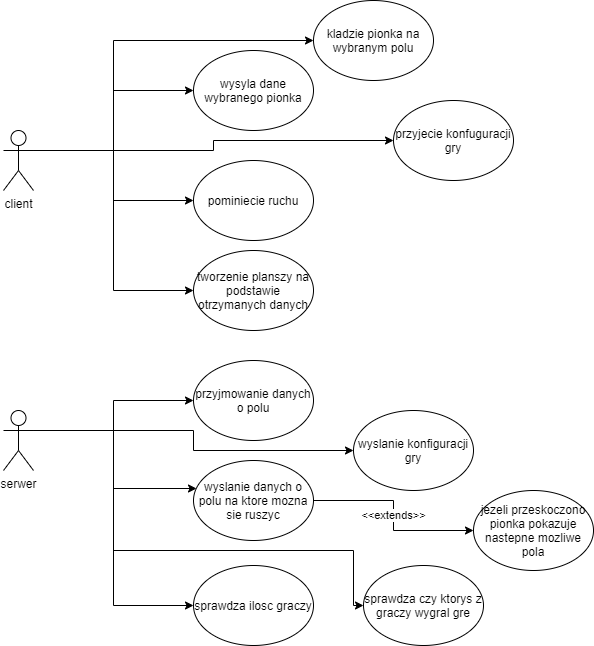

The diagram above was exported from draw.io. Its source (the exported page's mxGraphModel, read from the mxfile embedded in the PNG):
<mxGraphModel dx="1662" dy="762" grid="1" gridSize="10" guides="1" tooltips="1" connect="1" arrows="1" fold="1" page="1" pageScale="1" pageWidth="827" pageHeight="1169" math="0" shadow="0">
  <root>
    <mxCell id="WIyWlLk6GJQsqaUBKTNV-0" />
    <mxCell id="WIyWlLk6GJQsqaUBKTNV-1" parent="WIyWlLk6GJQsqaUBKTNV-0" />
    <mxCell id="LGhJwSn0n6XB6MWjslqm-11" style="edgeStyle=orthogonalEdgeStyle;rounded=0;orthogonalLoop=1;jettySize=auto;html=1;exitX=1;exitY=0.3333333333333333;exitDx=0;exitDy=0;exitPerimeter=0;" edge="1" parent="WIyWlLk6GJQsqaUBKTNV-1" source="LGhJwSn0n6XB6MWjslqm-0" target="LGhJwSn0n6XB6MWjslqm-10">
      <mxGeometry relative="1" as="geometry" />
    </mxCell>
    <mxCell id="LGhJwSn0n6XB6MWjslqm-12" style="edgeStyle=orthogonalEdgeStyle;rounded=0;orthogonalLoop=1;jettySize=auto;html=1;exitX=1;exitY=0.3333333333333333;exitDx=0;exitDy=0;exitPerimeter=0;entryX=0;entryY=0.5;entryDx=0;entryDy=0;" edge="1" parent="WIyWlLk6GJQsqaUBKTNV-1" source="LGhJwSn0n6XB6MWjslqm-0" target="LGhJwSn0n6XB6MWjslqm-4">
      <mxGeometry relative="1" as="geometry" />
    </mxCell>
    <mxCell id="LGhJwSn0n6XB6MWjslqm-17" style="edgeStyle=orthogonalEdgeStyle;rounded=0;orthogonalLoop=1;jettySize=auto;html=1;exitX=1;exitY=0.3333333333333333;exitDx=0;exitDy=0;exitPerimeter=0;" edge="1" parent="WIyWlLk6GJQsqaUBKTNV-1" source="LGhJwSn0n6XB6MWjslqm-0" target="LGhJwSn0n6XB6MWjslqm-16">
      <mxGeometry relative="1" as="geometry" />
    </mxCell>
    <mxCell id="LGhJwSn0n6XB6MWjslqm-19" style="edgeStyle=orthogonalEdgeStyle;rounded=0;orthogonalLoop=1;jettySize=auto;html=1;exitX=1;exitY=0.3333333333333333;exitDx=0;exitDy=0;exitPerimeter=0;entryX=0;entryY=0.5;entryDx=0;entryDy=0;" edge="1" parent="WIyWlLk6GJQsqaUBKTNV-1" source="LGhJwSn0n6XB6MWjslqm-0" target="LGhJwSn0n6XB6MWjslqm-18">
      <mxGeometry relative="1" as="geometry" />
    </mxCell>
    <mxCell id="LGhJwSn0n6XB6MWjslqm-28" style="edgeStyle=orthogonalEdgeStyle;rounded=0;orthogonalLoop=1;jettySize=auto;html=1;exitX=1;exitY=0.3333333333333333;exitDx=0;exitDy=0;exitPerimeter=0;entryX=0;entryY=0.5;entryDx=0;entryDy=0;" edge="1" parent="WIyWlLk6GJQsqaUBKTNV-1" source="LGhJwSn0n6XB6MWjslqm-0" target="LGhJwSn0n6XB6MWjslqm-27">
      <mxGeometry relative="1" as="geometry">
        <Array as="points">
          <mxPoint x="250" y="190" />
          <mxPoint x="250" y="80" />
        </Array>
      </mxGeometry>
    </mxCell>
    <mxCell id="LGhJwSn0n6XB6MWjslqm-0" value="client" style="shape=umlActor;verticalLabelPosition=bottom;verticalAlign=top;html=1;outlineConnect=0;" vertex="1" parent="WIyWlLk6GJQsqaUBKTNV-1">
      <mxGeometry x="140" y="170" width="30" height="60" as="geometry" />
    </mxCell>
    <mxCell id="LGhJwSn0n6XB6MWjslqm-8" style="edgeStyle=orthogonalEdgeStyle;rounded=0;orthogonalLoop=1;jettySize=auto;html=1;exitX=1;exitY=0.3333333333333333;exitDx=0;exitDy=0;exitPerimeter=0;entryX=0.025;entryY=0.35;entryDx=0;entryDy=0;entryPerimeter=0;" edge="1" parent="WIyWlLk6GJQsqaUBKTNV-1" source="LGhJwSn0n6XB6MWjslqm-1" target="LGhJwSn0n6XB6MWjslqm-6">
      <mxGeometry relative="1" as="geometry" />
    </mxCell>
    <mxCell id="LGhJwSn0n6XB6MWjslqm-13" style="edgeStyle=orthogonalEdgeStyle;rounded=0;orthogonalLoop=1;jettySize=auto;html=1;exitX=1;exitY=0.3333333333333333;exitDx=0;exitDy=0;exitPerimeter=0;entryX=0;entryY=0.5;entryDx=0;entryDy=0;" edge="1" parent="WIyWlLk6GJQsqaUBKTNV-1" source="LGhJwSn0n6XB6MWjslqm-1" target="LGhJwSn0n6XB6MWjslqm-5">
      <mxGeometry relative="1" as="geometry" />
    </mxCell>
    <mxCell id="LGhJwSn0n6XB6MWjslqm-15" style="edgeStyle=orthogonalEdgeStyle;rounded=0;orthogonalLoop=1;jettySize=auto;html=1;exitX=1;exitY=0.3333333333333333;exitDx=0;exitDy=0;exitPerimeter=0;entryX=0;entryY=0.5;entryDx=0;entryDy=0;" edge="1" parent="WIyWlLk6GJQsqaUBKTNV-1" source="LGhJwSn0n6XB6MWjslqm-1" target="LGhJwSn0n6XB6MWjslqm-14">
      <mxGeometry relative="1" as="geometry" />
    </mxCell>
    <mxCell id="LGhJwSn0n6XB6MWjslqm-21" style="edgeStyle=orthogonalEdgeStyle;rounded=0;orthogonalLoop=1;jettySize=auto;html=1;exitX=1;exitY=0.3333333333333333;exitDx=0;exitDy=0;exitPerimeter=0;entryX=0;entryY=0.5;entryDx=0;entryDy=0;" edge="1" parent="WIyWlLk6GJQsqaUBKTNV-1" source="LGhJwSn0n6XB6MWjslqm-1" target="LGhJwSn0n6XB6MWjslqm-20">
      <mxGeometry relative="1" as="geometry" />
    </mxCell>
    <mxCell id="LGhJwSn0n6XB6MWjslqm-23" style="edgeStyle=orthogonalEdgeStyle;rounded=0;orthogonalLoop=1;jettySize=auto;html=1;exitX=1;exitY=0.3333333333333333;exitDx=0;exitDy=0;exitPerimeter=0;entryX=0;entryY=0.5;entryDx=0;entryDy=0;" edge="1" parent="WIyWlLk6GJQsqaUBKTNV-1" source="LGhJwSn0n6XB6MWjslqm-1" target="LGhJwSn0n6XB6MWjslqm-22">
      <mxGeometry relative="1" as="geometry">
        <Array as="points">
          <mxPoint x="250" y="470" />
          <mxPoint x="250" y="590" />
          <mxPoint x="490" y="590" />
          <mxPoint x="490" y="645" />
        </Array>
      </mxGeometry>
    </mxCell>
    <mxCell id="LGhJwSn0n6XB6MWjslqm-1" value="serwer" style="shape=umlActor;verticalLabelPosition=bottom;verticalAlign=top;html=1;outlineConnect=0;" vertex="1" parent="WIyWlLk6GJQsqaUBKTNV-1">
      <mxGeometry x="140" y="450" width="30" height="60" as="geometry" />
    </mxCell>
    <mxCell id="LGhJwSn0n6XB6MWjslqm-4" value="wysyla dane wybranego pionka" style="ellipse;whiteSpace=wrap;html=1;" vertex="1" parent="WIyWlLk6GJQsqaUBKTNV-1">
      <mxGeometry x="330" y="90" width="120" height="80" as="geometry" />
    </mxCell>
    <mxCell id="LGhJwSn0n6XB6MWjslqm-5" value="przyjmowanie danych o polu" style="ellipse;whiteSpace=wrap;html=1;" vertex="1" parent="WIyWlLk6GJQsqaUBKTNV-1">
      <mxGeometry x="330" y="400" width="120" height="80" as="geometry" />
    </mxCell>
    <mxCell id="LGhJwSn0n6XB6MWjslqm-26" value="&amp;lt;&amp;lt;extends&amp;gt;&amp;gt;" style="edgeStyle=orthogonalEdgeStyle;rounded=0;orthogonalLoop=1;jettySize=auto;html=1;exitX=1;exitY=0.5;exitDx=0;exitDy=0;" edge="1" parent="WIyWlLk6GJQsqaUBKTNV-1" source="LGhJwSn0n6XB6MWjslqm-6" target="LGhJwSn0n6XB6MWjslqm-25">
      <mxGeometry relative="1" as="geometry" />
    </mxCell>
    <mxCell id="LGhJwSn0n6XB6MWjslqm-6" value="wyslanie danych o polu na ktore mozna sie ruszyc" style="ellipse;whiteSpace=wrap;html=1;" vertex="1" parent="WIyWlLk6GJQsqaUBKTNV-1">
      <mxGeometry x="330" y="500" width="120" height="80" as="geometry" />
    </mxCell>
    <mxCell id="LGhJwSn0n6XB6MWjslqm-10" value="pominiecie ruchu" style="ellipse;whiteSpace=wrap;html=1;" vertex="1" parent="WIyWlLk6GJQsqaUBKTNV-1">
      <mxGeometry x="330" y="200" width="120" height="80" as="geometry" />
    </mxCell>
    <mxCell id="LGhJwSn0n6XB6MWjslqm-14" value="wyslanie konfiguracji gry" style="ellipse;whiteSpace=wrap;html=1;" vertex="1" parent="WIyWlLk6GJQsqaUBKTNV-1">
      <mxGeometry x="490" y="450" width="120" height="80" as="geometry" />
    </mxCell>
    <mxCell id="LGhJwSn0n6XB6MWjslqm-16" value="przyjecie konfuguracji gry" style="ellipse;whiteSpace=wrap;html=1;" vertex="1" parent="WIyWlLk6GJQsqaUBKTNV-1">
      <mxGeometry x="530" y="140" width="120" height="80" as="geometry" />
    </mxCell>
    <mxCell id="LGhJwSn0n6XB6MWjslqm-18" value="tworzenie planszy na podstawie otrzymanych danych" style="ellipse;whiteSpace=wrap;html=1;" vertex="1" parent="WIyWlLk6GJQsqaUBKTNV-1">
      <mxGeometry x="330" y="290" width="120" height="80" as="geometry" />
    </mxCell>
    <mxCell id="LGhJwSn0n6XB6MWjslqm-20" value="sprawdza ilosc graczy" style="ellipse;whiteSpace=wrap;html=1;" vertex="1" parent="WIyWlLk6GJQsqaUBKTNV-1">
      <mxGeometry x="330" y="605" width="120" height="80" as="geometry" />
    </mxCell>
    <mxCell id="LGhJwSn0n6XB6MWjslqm-22" value="sprawdza czy ktorys z graczy wygral gre" style="ellipse;whiteSpace=wrap;html=1;" vertex="1" parent="WIyWlLk6GJQsqaUBKTNV-1">
      <mxGeometry x="500" y="605" width="120" height="80" as="geometry" />
    </mxCell>
    <mxCell id="LGhJwSn0n6XB6MWjslqm-25" value="jezeli przeskoczono pionka pokazuje nastepne mozliwe pola" style="ellipse;whiteSpace=wrap;html=1;" vertex="1" parent="WIyWlLk6GJQsqaUBKTNV-1">
      <mxGeometry x="610" y="530" width="120" height="80" as="geometry" />
    </mxCell>
    <mxCell id="LGhJwSn0n6XB6MWjslqm-27" value="kladzie pionka na wybranym polu" style="ellipse;whiteSpace=wrap;html=1;" vertex="1" parent="WIyWlLk6GJQsqaUBKTNV-1">
      <mxGeometry x="450" y="40" width="120" height="80" as="geometry" />
    </mxCell>
  </root>
</mxGraphModel>